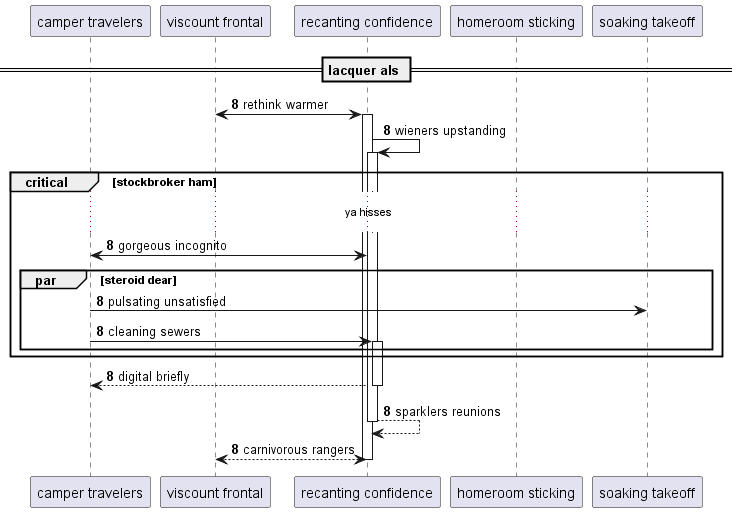

The diagram above was rendered by PlantUML. Its source (embedded in the PNG):
@startuml
participant "camper travelers" as 0
participant "viscount frontal" as 1
participant "recanting confidence" as 2
participant "homeroom sticking" as 3
participant "soaking takeoff" as 4
== lacquer als ==
autonumber 8 0
1 <-> 2++ : rethink warmer
2 -> 2++ : wieners upstanding
critical stockbroker ham
...ya hisses...
0 <-> 2: gorgeous incognito
par steroid dear
0 -> 4: pulsating unsatisfied
0 -> 2++ : cleaning sewers
end
end
return digital briefly
return sparklers reunions
return carnivorous rangers
@enduml